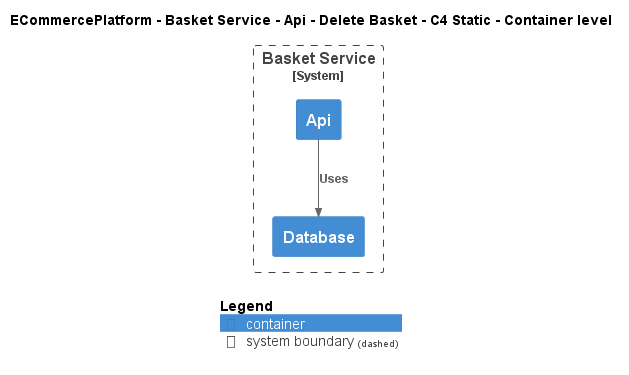

The diagram above was rendered by PlantUML. Its source (embedded in the PNG):
@startuml
!include ..\..\..\..\..\..\..\.c4s\C4_Container.puml

AddElementTag("c4interflow:lifecycle:new", $bgColor=green, $fontColor=#ffffff, $borderColor=green, $shadowing="False")
AddElementTag("c4interflow:lifecycle:changed", $bgColor=orange, $fontColor=#ffffff, $borderColor=orange, $shadowing="False")
AddElementTag("c4interflow:lifecycle:removed", $bgColor=red, $fontColor=#ffffff, $borderColor=red, $shadowing="False")

AddRelTag("c4interflow:lifecycle:new", $textColor=green, $lineColor=green)
AddRelTag("c4interflow:lifecycle:changed", $textColor=orange, $lineColor=orange)
AddRelTag("c4interflow:lifecycle:removed", $textColor=red, $lineColor=red)

SHOW_PERSON_PORTRAIT()
LAYOUT_TOP_DOWN()

skinparam linetype polyline

title ECommercePlatform - Basket Service - Api - Delete Basket - C4 Static - Container level


System_Boundary(ECommercePlatform.SoftwareSystems.BasketService, "Basket Service") {
    Container(ECommercePlatform.SoftwareSystems.BasketService.Containers.Api, "Api", "", "")
    Container(ECommercePlatform.SoftwareSystems.BasketService.Containers.Database, "Database", "", "")
}

Rel(ECommercePlatform.SoftwareSystems.BasketService.Containers.Api, ECommercePlatform.SoftwareSystems.BasketService.Containers.Database, "Uses")


SHOW_LEGEND()
@enduml